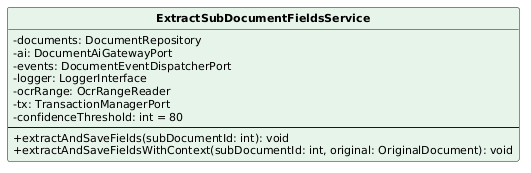

The diagram above was rendered by PlantUML. Its source (embedded in the PNG):
@startuml
skinparam classAttributeIconSize 0
skinparam classFontStyle bold
skinparam classFontSize 13
skinparam classAttributeFontSize 11
skinparam shadowing false
hide circle
class ExtractSubDocumentFieldsService #E6F4EA {
  -documents: DocumentRepository
  -ai: DocumentAiGatewayPort
  -events: DocumentEventDispatcherPort
  -logger: LoggerInterface
  -ocrRange: OcrRangeReader
  -tx: TransactionManagerPort
  -confidenceThreshold: int = 80
  --
  +extractAndSaveFields(subDocumentId: int): void
  +extractAndSaveFieldsWithContext(subDocumentId: int, original: OriginalDocument): void
}
@enduml